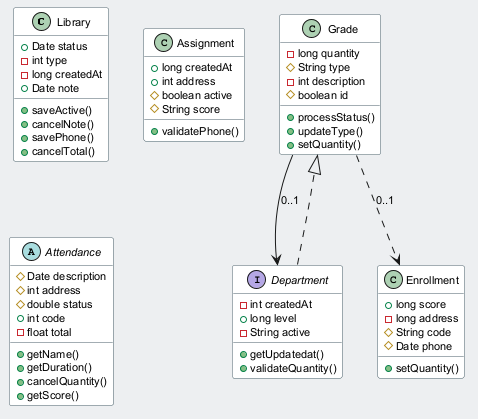

The diagram above was rendered by PlantUML. Its source (embedded in the PNG):
@startuml
skinparam backgroundColor #ECEFF1
skinparam classBackgroundColor #FFFFFF
skinparam classBorderColor #455A64
skinparam defaultFontSize 11
class Library {
  +Date status
  -int type
  -long createdAt
  +Date note
  +saveActive()
  +cancelNote()
  +savePhone()
  +cancelTotal()
}
class Assignment {
  +long createdAt
  +int address
  #boolean active
  #String score
  +validatePhone()
}
class Enrollment {
  +long score
  -long address
  #String code
  #Date phone
  +setQuantity()
}
abstract class Attendance {
  #Date description
  #int address
  #double status
  +int code
  -float total
  +getName()
  +getDuration()
  +cancelQuantity()
  +getScore()
}
interface Department {
  -int createdAt
  +long level
  -String active
  +getUpdatedat()
  +validateQuantity()
}
class Grade {
  -long quantity
  #String type
  -int description
  #boolean id
  +processStatus()
  +updateType()
  +setQuantity()
}
Department ..|> Grade
Grade ..> Enrollment : "0..1"
Grade --> Department : "0..1"
@enduml